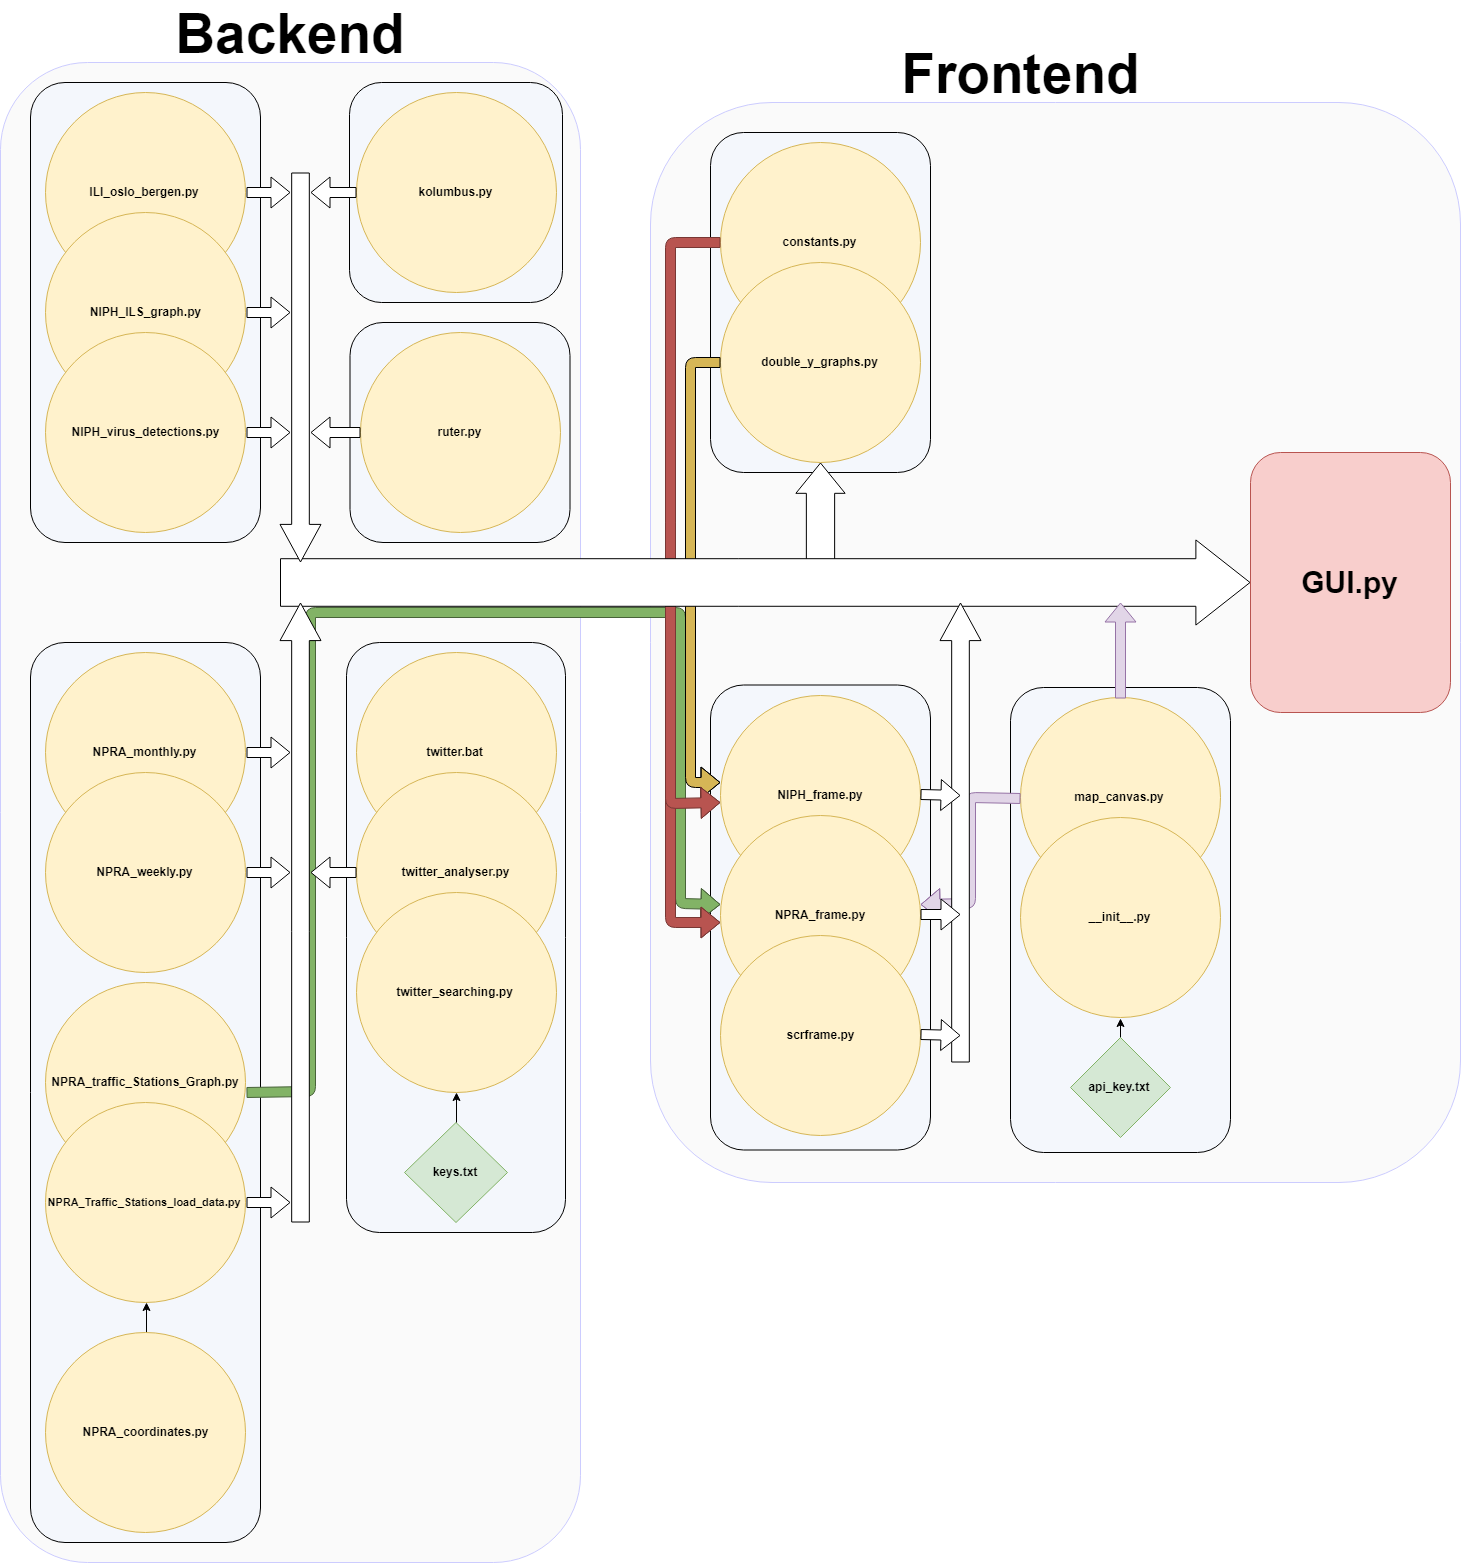

The diagram above was exported from draw.io. Its source (the exported page's mxGraphModel, read from the mxfile embedded in the PNG):
<mxGraphModel dx="4156" dy="1642" grid="1" gridSize="10" guides="1" tooltips="1" connect="1" arrows="1" fold="1" page="1" pageScale="1" pageWidth="827" pageHeight="1169" background="#ffffff" math="0" shadow="0">
  <root>
    <mxCell id="0" />
    <mxCell id="1" parent="0" />
    <mxCell id="76" value="" style="rounded=1;whiteSpace=wrap;html=1;strokeColor=#CCCCFF;fillColor=#FAFAFA;" parent="1" vertex="1">
      <mxGeometry x="-200" y="140" width="810" height="1080" as="geometry" />
    </mxCell>
    <mxCell id="62" value="" style="rounded=1;whiteSpace=wrap;html=1;strokeColor=#000000;fillColor=#F4F7FC;" parent="1" vertex="1">
      <mxGeometry x="-140" y="722.5" width="220" height="465" as="geometry" />
    </mxCell>
    <mxCell id="61" value="" style="rounded=1;whiteSpace=wrap;html=1;strokeColor=#000000;fillColor=#F4F7FC;" parent="1" vertex="1">
      <mxGeometry x="160" y="725" width="220" height="465" as="geometry" />
    </mxCell>
    <mxCell id="59" value="" style="rounded=1;whiteSpace=wrap;html=1;strokeColor=#000000;fillColor=#F4F7FC;" parent="1" vertex="1">
      <mxGeometry x="-140" y="170" width="220" height="340" as="geometry" />
    </mxCell>
    <mxCell id="52" value="" style="rounded=1;whiteSpace=wrap;html=1;strokeColor=#CCCCFF;fillColor=#FAFAFA;" parent="1" vertex="1">
      <mxGeometry x="-850" y="100" width="580" height="1500" as="geometry" />
    </mxCell>
    <mxCell id="29" value="" style="rounded=1;whiteSpace=wrap;html=1;strokeColor=#000000;fillColor=#F4F7FC;" parent="1" vertex="1">
      <mxGeometry x="-820" y="680" width="230" height="900" as="geometry" />
    </mxCell>
    <mxCell id="28" value="" style="rounded=1;whiteSpace=wrap;html=1;strokeColor=#000000;fillColor=#F4F7FC;" parent="1" vertex="1">
      <mxGeometry x="-820" y="120" width="230" height="460" as="geometry" />
    </mxCell>
    <mxCell id="26" value="" style="rounded=1;whiteSpace=wrap;html=1;strokeColor=#000000;fillColor=#F4F7FC;" parent="1" vertex="1">
      <mxGeometry x="-504" y="680" width="219" height="590" as="geometry" />
    </mxCell>
    <mxCell id="25" value="" style="rounded=1;whiteSpace=wrap;html=1;strokeColor=#000000;fillColor=#F4F7FC;" parent="1" vertex="1">
      <mxGeometry x="-500.5" y="360" width="220" height="220" as="geometry" />
    </mxCell>
    <mxCell id="24" value="" style="rounded=1;whiteSpace=wrap;html=1;strokeColor=#000000;fillColor=#F4F7FC;" parent="1" vertex="1">
      <mxGeometry x="-501" y="120" width="213" height="220" as="geometry" />
    </mxCell>
    <mxCell id="2" value="&lt;b&gt;kolumbus.py&lt;/b&gt;&lt;br&gt;" style="ellipse;whiteSpace=wrap;html=1;aspect=fixed;strokeColor=#d6b656;fillColor=#fff2cc;" parent="1" vertex="1">
      <mxGeometry x="-494.5" y="130" width="200" height="200" as="geometry" />
    </mxCell>
    <mxCell id="3" value="&lt;b&gt;ruter.py&lt;/b&gt;" style="ellipse;whiteSpace=wrap;html=1;aspect=fixed;strokeColor=#d6b656;fillColor=#fff2cc;" parent="1" vertex="1">
      <mxGeometry x="-490.5" y="370" width="200" height="200" as="geometry" />
    </mxCell>
    <mxCell id="4" value="&lt;b&gt;twitter.bat&lt;/b&gt;" style="ellipse;whiteSpace=wrap;html=1;aspect=fixed;strokeColor=#d6b656;fillColor=#fff2cc;" parent="1" vertex="1">
      <mxGeometry x="-494.5" y="690" width="200" height="200" as="geometry" />
    </mxCell>
    <mxCell id="5" value="&lt;b&gt;twitter_analyser.py&lt;/b&gt;" style="ellipse;whiteSpace=wrap;html=1;aspect=fixed;strokeColor=#d6b656;fillColor=#fff2cc;" parent="1" vertex="1">
      <mxGeometry x="-494.5" y="810" width="200" height="200" as="geometry" />
    </mxCell>
    <mxCell id="6" value="&lt;b&gt;twitter_searching.py&lt;/b&gt;" style="ellipse;whiteSpace=wrap;html=1;aspect=fixed;strokeColor=#d6b656;fillColor=#fff2cc;" parent="1" vertex="1">
      <mxGeometry x="-494.5" y="930" width="200" height="200" as="geometry" />
    </mxCell>
    <mxCell id="7" value="&lt;b&gt;keys.txt&lt;/b&gt;" style="rhombus;whiteSpace=wrap;html=1;strokeColor=#82b366;fillColor=#d5e8d4;" parent="1" vertex="1">
      <mxGeometry x="-446" y="1160" width="103" height="100" as="geometry" />
    </mxCell>
    <mxCell id="8" value="&lt;b&gt;ILI_oslo_bergen.py&lt;/b&gt;" style="ellipse;whiteSpace=wrap;html=1;aspect=fixed;strokeColor=#d6b656;fillColor=#fff2cc;" parent="1" vertex="1">
      <mxGeometry x="-805" y="130" width="200" height="200" as="geometry" />
    </mxCell>
    <mxCell id="9" value="&lt;b&gt;NIPH_ILS_graph.py&lt;/b&gt;" style="ellipse;whiteSpace=wrap;html=1;aspect=fixed;strokeColor=#d6b656;fillColor=#fff2cc;" parent="1" vertex="1">
      <mxGeometry x="-805" y="250" width="200" height="200" as="geometry" />
    </mxCell>
    <mxCell id="10" value="&lt;b&gt;NIPH_virus_detections.py&lt;/b&gt;" style="ellipse;whiteSpace=wrap;html=1;aspect=fixed;strokeColor=#d6b656;fillColor=#fff2cc;" parent="1" vertex="1">
      <mxGeometry x="-805" y="370" width="200" height="200" as="geometry" />
    </mxCell>
    <mxCell id="11" value="&lt;b&gt;NPRA_monthly.py&lt;/b&gt;" style="ellipse;whiteSpace=wrap;html=1;aspect=fixed;strokeColor=#d6b656;fillColor=#fff2cc;" parent="1" vertex="1">
      <mxGeometry x="-805" y="690" width="200" height="200" as="geometry" />
    </mxCell>
    <mxCell id="12" value="&lt;b&gt;NPRA_weekly.py&lt;/b&gt;" style="ellipse;whiteSpace=wrap;html=1;aspect=fixed;strokeColor=#d6b656;fillColor=#fff2cc;" parent="1" vertex="1">
      <mxGeometry x="-805" y="810" width="200" height="200" as="geometry" />
    </mxCell>
    <mxCell id="13" value="&lt;b&gt;NPRA_traffic_Stations_Graph.py&lt;/b&gt;" style="ellipse;whiteSpace=wrap;html=1;aspect=fixed;strokeColor=#d6b656;fillColor=#fff2cc;" parent="1" vertex="1">
      <mxGeometry x="-805" y="1020" width="200" height="200" as="geometry" />
    </mxCell>
    <mxCell id="14" value="&lt;b&gt;&lt;font style=&quot;font-size: 11px&quot;&gt;NPRA_Traffic_Stations_load_data.py&lt;/font&gt;&lt;/b&gt;" style="ellipse;whiteSpace=wrap;html=1;aspect=fixed;strokeColor=#d6b656;fillColor=#fff2cc;" parent="1" vertex="1">
      <mxGeometry x="-805" y="1140" width="200" height="200" as="geometry" />
    </mxCell>
    <mxCell id="16" value="&lt;b&gt;constants.py&lt;/b&gt;" style="ellipse;whiteSpace=wrap;html=1;aspect=fixed;strokeColor=#d6b656;fillColor=#fff2cc;" parent="1" vertex="1">
      <mxGeometry x="-130" y="180" width="200" height="200" as="geometry" />
    </mxCell>
    <mxCell id="17" value="&lt;b&gt;double_y_graphs.py&lt;/b&gt;&lt;br&gt;" style="ellipse;whiteSpace=wrap;html=1;aspect=fixed;strokeColor=#d6b656;fillColor=#fff2cc;" parent="1" vertex="1">
      <mxGeometry x="-130" y="300" width="200" height="200" as="geometry" />
    </mxCell>
    <mxCell id="18" value="&lt;b&gt;NIPH_frame.py&lt;/b&gt;" style="ellipse;whiteSpace=wrap;html=1;aspect=fixed;strokeColor=#d6b656;fillColor=#fff2cc;" parent="1" vertex="1">
      <mxGeometry x="-130" y="732.5" width="200" height="200" as="geometry" />
    </mxCell>
    <mxCell id="19" value="&lt;b&gt;map_canvas.py&lt;/b&gt;" style="ellipse;whiteSpace=wrap;html=1;aspect=fixed;strokeColor=#d6b656;fillColor=#fff2cc;" parent="1" vertex="1">
      <mxGeometry x="170" y="735" width="200" height="200" as="geometry" />
    </mxCell>
    <mxCell id="20" value="&lt;b&gt;NPRA_frame.py&lt;/b&gt;" style="ellipse;whiteSpace=wrap;html=1;aspect=fixed;strokeColor=#d6b656;fillColor=#fff2cc;" parent="1" vertex="1">
      <mxGeometry x="-130" y="852.5" width="200" height="200" as="geometry" />
    </mxCell>
    <mxCell id="21" value="&lt;b&gt;scrframe.py&lt;/b&gt;" style="ellipse;whiteSpace=wrap;html=1;aspect=fixed;strokeColor=#d6b656;fillColor=#fff2cc;" parent="1" vertex="1">
      <mxGeometry x="-130" y="972.5" width="200" height="200" as="geometry" />
    </mxCell>
    <mxCell id="22" value="&lt;b&gt;__init__.py&lt;/b&gt;&lt;br&gt;" style="ellipse;whiteSpace=wrap;html=1;aspect=fixed;strokeColor=#d6b656;fillColor=#fff2cc;" parent="1" vertex="1">
      <mxGeometry x="170" y="855" width="200" height="200" as="geometry" />
    </mxCell>
    <mxCell id="60" style="edgeStyle=orthogonalEdgeStyle;rounded=0;html=1;exitX=0.5;exitY=0;entryX=0.5;entryY=1;jettySize=auto;orthogonalLoop=1;strokeColor=#000000;fillColor=#FFFFFF;" parent="1" source="23" target="22" edge="1">
      <mxGeometry relative="1" as="geometry" />
    </mxCell>
    <mxCell id="23" value="&lt;b&gt;api_key.txt&lt;/b&gt;" style="rhombus;whiteSpace=wrap;html=1;strokeColor=#82b366;fillColor=#d5e8d4;" parent="1" vertex="1">
      <mxGeometry x="220" y="1075" width="100" height="100" as="geometry" />
    </mxCell>
    <mxCell id="27" value="" style="endArrow=classic;html=1;strokeColor=#000000;fillColor=#FFFFFF;exitX=0.5;exitY=0;entryX=0.5;entryY=1;" parent="1" source="7" target="6" edge="1">
      <mxGeometry width="50" height="50" relative="1" as="geometry">
        <mxPoint x="-595" y="1160" as="sourcePoint" />
        <mxPoint x="-545" y="1110" as="targetPoint" />
      </mxGeometry>
    </mxCell>
    <mxCell id="30" value="" style="endArrow=classic;html=1;strokeColor=#000000;fillColor=#FFFFFF;exitX=0.5;exitY=0;entryX=0.5;entryY=1;" parent="1" source="33" target="14" edge="1">
      <mxGeometry width="50" height="50" relative="1" as="geometry">
        <mxPoint x="-409" y="1400" as="sourcePoint" />
        <mxPoint x="-820" y="1330" as="targetPoint" />
      </mxGeometry>
    </mxCell>
    <mxCell id="33" value="&lt;b&gt;NPRA_coordinates.py&lt;/b&gt;&lt;br&gt;" style="ellipse;whiteSpace=wrap;html=1;aspect=fixed;strokeColor=#d6b656;fillColor=#fff2cc;" parent="1" vertex="1">
      <mxGeometry x="-805" y="1370" width="200" height="200" as="geometry" />
    </mxCell>
    <mxCell id="35" value="" style="shape=flexArrow;endArrow=classic;html=1;fillColor=#ffffff;strokeColor=#000000;exitX=1;exitY=0.5;" parent="1" source="8" edge="1">
      <mxGeometry width="50" height="50" relative="1" as="geometry">
        <mxPoint x="-450" y="320" as="sourcePoint" />
        <mxPoint x="-560" y="230" as="targetPoint" />
      </mxGeometry>
    </mxCell>
    <mxCell id="38" value="" style="shape=flexArrow;endArrow=classic;html=1;fillColor=#ffffff;strokeColor=#000000;exitX=1;exitY=0.5;" parent="1" source="9" edge="1">
      <mxGeometry width="50" height="50" relative="1" as="geometry">
        <mxPoint x="-520" y="390" as="sourcePoint" />
        <mxPoint x="-560" y="350" as="targetPoint" />
      </mxGeometry>
    </mxCell>
    <mxCell id="39" value="" style="shape=flexArrow;endArrow=classic;html=1;fillColor=#ffffff;strokeColor=#000000;exitX=1;exitY=0.5;" parent="1" source="10" edge="1">
      <mxGeometry width="50" height="50" relative="1" as="geometry">
        <mxPoint x="-450" y="510" as="sourcePoint" />
        <mxPoint x="-560" y="470" as="targetPoint" />
      </mxGeometry>
    </mxCell>
    <mxCell id="45" value="" style="shape=flexArrow;endArrow=classic;html=1;fillColor=#ffffff;strokeColor=#000000;exitX=1;exitY=0.5;" parent="1" source="14" edge="1">
      <mxGeometry width="50" height="50" relative="1" as="geometry">
        <mxPoint x="-470" y="1280" as="sourcePoint" />
        <mxPoint x="-560" y="1240" as="targetPoint" />
      </mxGeometry>
    </mxCell>
    <mxCell id="46" value="" style="shape=flexArrow;endArrow=classic;html=1;fillColor=#82B366;strokeColor=#486339;exitX=1;exitY=0.545;exitPerimeter=0;entryX=0.003;entryY=0.444;entryPerimeter=0;" parent="1" source="13" target="20" edge="1">
      <mxGeometry width="50" height="50" relative="1" as="geometry">
        <mxPoint x="-480" y="1150" as="sourcePoint" />
        <mxPoint x="-480" y="1129" as="targetPoint" />
        <Array as="points">
          <mxPoint x="-540" y="1129" />
          <mxPoint x="-540" y="650" />
          <mxPoint x="-170" y="650" />
          <mxPoint x="-170" y="941" />
        </Array>
      </mxGeometry>
    </mxCell>
    <mxCell id="47" value="" style="shape=flexArrow;endArrow=classic;html=1;fillColor=#ffffff;strokeColor=#000000;exitX=1;exitY=0.5;" parent="1" source="12" edge="1">
      <mxGeometry width="50" height="50" relative="1" as="geometry">
        <mxPoint x="-500" y="950" as="sourcePoint" />
        <mxPoint x="-560" y="910" as="targetPoint" />
      </mxGeometry>
    </mxCell>
    <mxCell id="48" value="" style="shape=flexArrow;endArrow=classic;html=1;fillColor=#ffffff;strokeColor=#000000;exitX=1;exitY=0.5;" parent="1" source="11" edge="1">
      <mxGeometry width="50" height="50" relative="1" as="geometry">
        <mxPoint x="-500" y="840" as="sourcePoint" />
        <mxPoint x="-560" y="790" as="targetPoint" />
      </mxGeometry>
    </mxCell>
    <mxCell id="49" value="" style="shape=flexArrow;endArrow=classic;html=1;fillColor=#ffffff;strokeColor=#000000;exitX=0;exitY=0.5;" parent="1" source="2" edge="1">
      <mxGeometry width="50" height="50" relative="1" as="geometry">
        <mxPoint x="-570" y="180" as="sourcePoint" />
        <mxPoint x="-540" y="230" as="targetPoint" />
      </mxGeometry>
    </mxCell>
    <mxCell id="50" value="" style="shape=flexArrow;endArrow=classic;html=1;fillColor=#ffffff;strokeColor=#000000;exitX=0;exitY=0.5;" parent="1" source="3" edge="1">
      <mxGeometry width="50" height="50" relative="1" as="geometry">
        <mxPoint x="-530" y="330" as="sourcePoint" />
        <mxPoint x="-540" y="470" as="targetPoint" />
      </mxGeometry>
    </mxCell>
    <mxCell id="51" value="" style="shape=flexArrow;endArrow=classic;html=1;fillColor=#ffffff;strokeColor=#000000;exitX=0;exitY=0.5;" parent="1" source="5" edge="1">
      <mxGeometry width="50" height="50" relative="1" as="geometry">
        <mxPoint x="-530" y="890" as="sourcePoint" />
        <mxPoint x="-540" y="910" as="targetPoint" />
      </mxGeometry>
    </mxCell>
    <mxCell id="54" value="&lt;b&gt;&lt;font style=&quot;font-size: 55px&quot;&gt;Backend&lt;/font&gt;&lt;/b&gt;" style="text;html=1;strokeColor=none;fillColor=none;align=center;verticalAlign=middle;whiteSpace=wrap;rounded=0;" parent="1" vertex="1">
      <mxGeometry x="-580" y="60" width="40" height="20" as="geometry" />
    </mxCell>
    <mxCell id="63" value="&lt;b&gt;&lt;font style=&quot;font-size: 30px&quot;&gt;GUI.py&lt;/font&gt;&lt;/b&gt;" style="rounded=1;whiteSpace=wrap;html=1;strokeColor=#b85450;fillColor=#f8cecc;" parent="1" vertex="1">
      <mxGeometry x="400" y="490" width="200" height="260" as="geometry" />
    </mxCell>
    <mxCell id="64" value="" style="shape=flexArrow;endArrow=classic;html=1;fillColor=#ffffff;strokeColor=#000000;entryX=0.5;entryY=1;width=28.27586206896552;endSize=9.772413793103448;" parent="1" target="17" edge="1">
      <mxGeometry width="50" height="50" relative="1" as="geometry">
        <mxPoint x="-30" y="600" as="sourcePoint" />
        <mxPoint x="-100" y="510" as="targetPoint" />
      </mxGeometry>
    </mxCell>
    <mxCell id="65" value="" style="shape=flexArrow;endArrow=classic;html=1;fillColor=#D6B656;strokeColor=#000000;exitX=0;exitY=0.5;entryX=0.002;entryY=0.433;entryPerimeter=0;" parent="1" source="17" target="18" edge="1">
      <mxGeometry width="50" height="50" relative="1" as="geometry">
        <mxPoint x="-220" y="350" as="sourcePoint" />
        <mxPoint x="-190" y="550" as="targetPoint" />
        <Array as="points">
          <mxPoint x="-160" y="400" />
          <mxPoint x="-160" y="820" />
        </Array>
      </mxGeometry>
    </mxCell>
    <mxCell id="67" value="" style="shape=flexArrow;endArrow=classic;html=1;fillColor=#B85450;strokeColor=#783734;" parent="1" edge="1">
      <mxGeometry width="50" height="50" relative="1" as="geometry">
        <mxPoint x="-180" y="830" as="sourcePoint" />
        <mxPoint x="-130" y="960" as="targetPoint" />
        <Array as="points">
          <mxPoint x="-180" y="960" />
        </Array>
      </mxGeometry>
    </mxCell>
    <mxCell id="66" value="" style="shape=flexArrow;endArrow=classic;html=1;fillColor=#B85450;strokeColor=#783734;exitX=0;exitY=0.5;entryX=0.003;entryY=0.541;entryPerimeter=0;" parent="1" source="16" target="18" edge="1">
      <mxGeometry width="50" height="50" relative="1" as="geometry">
        <mxPoint x="-220" y="340" as="sourcePoint" />
        <mxPoint x="-220" y="910" as="targetPoint" />
        <Array as="points">
          <mxPoint x="-180" y="280" />
          <mxPoint x="-180" y="841" />
        </Array>
      </mxGeometry>
    </mxCell>
    <mxCell id="40" value="" style="shape=flexArrow;endArrow=classic;html=1;fillColor=#ffffff;strokeColor=#000000;width=47.58620689655172;endSize=17.70344827586207;endWidth=36.55172413793104;entryX=0;entryY=0.5;" parent="1" target="63" edge="1">
      <mxGeometry width="50" height="50" relative="1" as="geometry">
        <mxPoint x="-570.5" y="620" as="sourcePoint" />
        <mxPoint x="-210.5" y="620" as="targetPoint" />
      </mxGeometry>
    </mxCell>
    <mxCell id="44" value="" style="shape=flexArrow;endArrow=classic;html=1;fillColor=#ffffff;strokeColor=#000000;endWidth=22.35294117647059;endSize=12.2;width=17.647058823529413;" parent="1" edge="1">
      <mxGeometry width="50" height="50" relative="1" as="geometry">
        <mxPoint x="-550" y="1260" as="sourcePoint" />
        <mxPoint x="-550" y="640" as="targetPoint" />
      </mxGeometry>
    </mxCell>
    <mxCell id="36" value="" style="shape=flexArrow;endArrow=classic;html=1;fillColor=#ffffff;strokeColor=#000000;endWidth=22.35294117647059;endSize=12.2;width=17.647058823529413;" parent="1" edge="1">
      <mxGeometry width="50" height="50" relative="1" as="geometry">
        <mxPoint x="-550" y="210" as="sourcePoint" />
        <mxPoint x="-550" y="600" as="targetPoint" />
      </mxGeometry>
    </mxCell>
    <mxCell id="74" value="" style="shape=flexArrow;endArrow=classic;html=1;fillColor=#e1d5e7;strokeColor=#9673a6;exitX=0;exitY=0.5;entryX=1.003;entryY=0.443;entryPerimeter=0;" parent="1" source="19" target="20" edge="1">
      <mxGeometry width="50" height="50" relative="1" as="geometry">
        <mxPoint x="480" y="910" as="sourcePoint" />
        <mxPoint x="530" y="860" as="targetPoint" />
        <Array as="points">
          <mxPoint x="120" y="835" />
          <mxPoint x="120" y="941" />
        </Array>
      </mxGeometry>
    </mxCell>
    <mxCell id="70" value="" style="shape=flexArrow;endArrow=classic;html=1;fillColor=#ffffff;strokeColor=#000000;endWidth=22.35294117647059;endSize=12.2;width=17.647058823529413;" parent="1" edge="1">
      <mxGeometry width="50" height="50" relative="1" as="geometry">
        <mxPoint x="110" y="1100" as="sourcePoint" />
        <mxPoint x="110" y="640" as="targetPoint" />
      </mxGeometry>
    </mxCell>
    <mxCell id="71" value="" style="shape=flexArrow;endArrow=classic;html=1;fillColor=#ffffff;strokeColor=#000000;exitX=1;exitY=0.5;" parent="1" source="18" edge="1">
      <mxGeometry width="50" height="50" relative="1" as="geometry">
        <mxPoint x="140" y="870" as="sourcePoint" />
        <mxPoint x="110" y="833" as="targetPoint" />
      </mxGeometry>
    </mxCell>
    <mxCell id="72" value="" style="shape=flexArrow;endArrow=classic;html=1;fillColor=#ffffff;strokeColor=#000000;exitX=1;exitY=0.5;" parent="1" source="20" edge="1">
      <mxGeometry width="50" height="50" relative="1" as="geometry">
        <mxPoint x="110" y="969.9000000000001" as="sourcePoint" />
        <mxPoint x="110" y="952" as="targetPoint" />
      </mxGeometry>
    </mxCell>
    <mxCell id="73" value="" style="shape=flexArrow;endArrow=classic;html=1;fillColor=#ffffff;strokeColor=#000000;exitX=1;exitY=0.5;" parent="1" source="21" edge="1">
      <mxGeometry width="50" height="50" relative="1" as="geometry">
        <mxPoint x="159.90476190476193" y="1020.1666666666665" as="sourcePoint" />
        <mxPoint x="110" y="1073" as="targetPoint" />
      </mxGeometry>
    </mxCell>
    <mxCell id="75" value="" style="shape=flexArrow;endArrow=classic;html=1;fillColor=#e1d5e7;strokeColor=#9673a6;exitX=0.5;exitY=0;" parent="1" source="19" edge="1">
      <mxGeometry width="50" height="50" relative="1" as="geometry">
        <mxPoint x="170" y="710" as="sourcePoint" />
        <mxPoint x="270" y="640" as="targetPoint" />
      </mxGeometry>
    </mxCell>
    <mxCell id="77" value="&lt;b&gt;&lt;font&gt;&lt;font style=&quot;font-size: 55px&quot;&gt;Frontend&lt;/font&gt;&lt;br&gt;&lt;/font&gt;&lt;/b&gt;" style="text;html=1;strokeColor=none;fillColor=none;align=center;verticalAlign=middle;whiteSpace=wrap;rounded=0;" parent="1" vertex="1">
      <mxGeometry x="150" y="100" width="40" height="20" as="geometry" />
    </mxCell>
  </root>
</mxGraphModel>